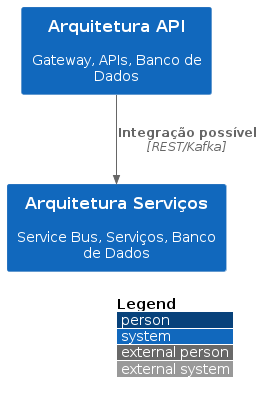

The diagram above was rendered by PlantUML. Its source (embedded in the PNG):
@startuml "comparacao_api_servico"
!include https://raw.githubusercontent.com/plantuml-stdlib/C4-PlantUML/master/C4_Context.puml
LAYOUT_WITH_LEGEND()

System(api, "Arquitetura API", "Gateway, APIs, Banco de Dados")
System(service, "Arquitetura Serviços", "Service Bus, Serviços, Banco de Dados")
Rel(api, service, "Integração possível", "REST/Kafka")
@enduml